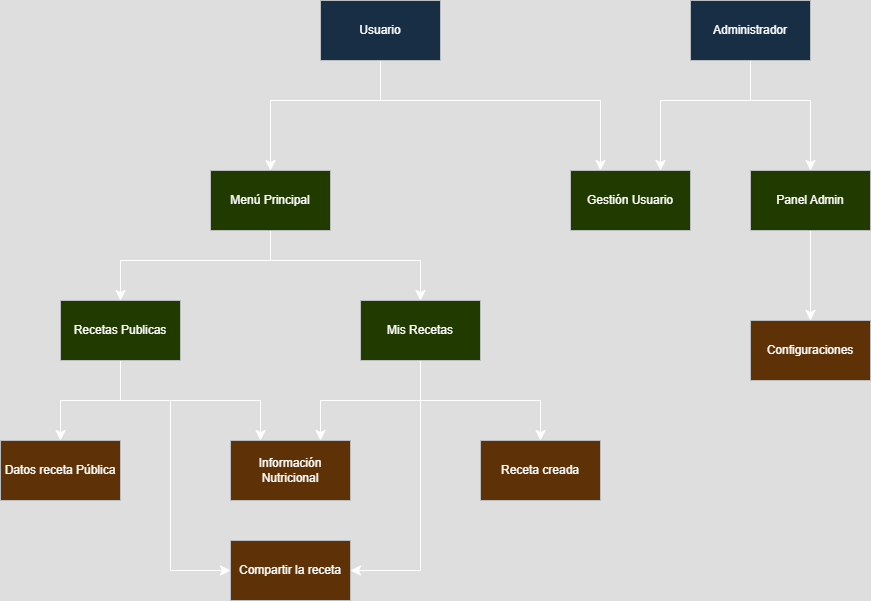

The diagram above was exported from draw.io. Its source (the exported page's mxGraphModel, read from the mxfile embedded in the PNG):
<mxGraphModel dx="1266" dy="934" grid="1" gridSize="10" guides="1" tooltips="1" connect="1" arrows="1" fold="1" page="0" pageScale="1" pageWidth="827" pageHeight="1169" background="none" math="0" shadow="0">
  <root>
    <mxCell id="0" />
    <mxCell id="1" parent="0" />
    <mxCell id="a95bsS61p5ZLcurFdsAa-10" style="edgeStyle=orthogonalEdgeStyle;rounded=0;orthogonalLoop=1;jettySize=auto;html=1;entryX=0.25;entryY=0;entryDx=0;entryDy=0;fontSize=12;startSize=8;endSize=8;" edge="1" parent="1" source="a95bsS61p5ZLcurFdsAa-1" target="a95bsS61p5ZLcurFdsAa-7">
      <mxGeometry relative="1" as="geometry">
        <Array as="points">
          <mxPoint x="30" y="-80" />
          <mxPoint x="250" y="-80" />
        </Array>
      </mxGeometry>
    </mxCell>
    <mxCell id="a95bsS61p5ZLcurFdsAa-12" style="edgeStyle=orthogonalEdgeStyle;rounded=0;orthogonalLoop=1;jettySize=auto;html=1;entryX=0.5;entryY=0;entryDx=0;entryDy=0;fontSize=12;startSize=8;endSize=8;" edge="1" parent="1" source="a95bsS61p5ZLcurFdsAa-1" target="a95bsS61p5ZLcurFdsAa-5">
      <mxGeometry relative="1" as="geometry">
        <Array as="points">
          <mxPoint x="30" y="-80" />
          <mxPoint x="-80" y="-80" />
        </Array>
      </mxGeometry>
    </mxCell>
    <mxCell id="a95bsS61p5ZLcurFdsAa-1" value="Usuario" style="rounded=0;whiteSpace=wrap;html=1;fillColor=#cce5ff;strokeColor=#36393d;" vertex="1" parent="1">
      <mxGeometry x="-30" y="-180" width="120" height="60" as="geometry" />
    </mxCell>
    <mxCell id="a95bsS61p5ZLcurFdsAa-17" style="edgeStyle=orthogonalEdgeStyle;rounded=0;orthogonalLoop=1;jettySize=auto;html=1;fontSize=12;startSize=8;endSize=8;entryX=0.75;entryY=0;entryDx=0;entryDy=0;" edge="1" parent="1" source="a95bsS61p5ZLcurFdsAa-2" target="a95bsS61p5ZLcurFdsAa-7">
      <mxGeometry relative="1" as="geometry">
        <Array as="points">
          <mxPoint x="400" y="-80" />
          <mxPoint x="310" y="-80" />
        </Array>
      </mxGeometry>
    </mxCell>
    <mxCell id="a95bsS61p5ZLcurFdsAa-18" style="edgeStyle=orthogonalEdgeStyle;rounded=0;orthogonalLoop=1;jettySize=auto;html=1;entryX=0.5;entryY=0;entryDx=0;entryDy=0;fontSize=12;startSize=8;endSize=8;" edge="1" parent="1" source="a95bsS61p5ZLcurFdsAa-2" target="a95bsS61p5ZLcurFdsAa-8">
      <mxGeometry relative="1" as="geometry">
        <Array as="points">
          <mxPoint x="400" y="-80" />
          <mxPoint x="460" y="-80" />
        </Array>
      </mxGeometry>
    </mxCell>
    <mxCell id="a95bsS61p5ZLcurFdsAa-2" value="Administrador" style="rounded=0;whiteSpace=wrap;html=1;fillColor=#cce5ff;strokeColor=#36393d;" vertex="1" parent="1">
      <mxGeometry x="340" y="-180" width="120" height="60" as="geometry" />
    </mxCell>
    <mxCell id="a95bsS61p5ZLcurFdsAa-23" style="edgeStyle=orthogonalEdgeStyle;rounded=0;orthogonalLoop=1;jettySize=auto;html=1;entryX=0.25;entryY=0;entryDx=0;entryDy=0;fontSize=12;startSize=8;endSize=8;" edge="1" parent="1" source="a95bsS61p5ZLcurFdsAa-3" target="a95bsS61p5ZLcurFdsAa-20">
      <mxGeometry relative="1" as="geometry">
        <Array as="points">
          <mxPoint x="-230" y="220" />
          <mxPoint x="-90" y="220" />
        </Array>
      </mxGeometry>
    </mxCell>
    <mxCell id="a95bsS61p5ZLcurFdsAa-24" value="" style="edgeStyle=orthogonalEdgeStyle;rounded=0;orthogonalLoop=1;jettySize=auto;html=1;fontSize=12;startSize=8;endSize=8;" edge="1" parent="1" source="a95bsS61p5ZLcurFdsAa-3" target="a95bsS61p5ZLcurFdsAa-19">
      <mxGeometry relative="1" as="geometry" />
    </mxCell>
    <mxCell id="a95bsS61p5ZLcurFdsAa-28" style="edgeStyle=orthogonalEdgeStyle;rounded=0;orthogonalLoop=1;jettySize=auto;html=1;entryX=0;entryY=0.5;entryDx=0;entryDy=0;fontSize=12;startSize=8;endSize=8;" edge="1" parent="1" source="a95bsS61p5ZLcurFdsAa-3" target="a95bsS61p5ZLcurFdsAa-27">
      <mxGeometry relative="1" as="geometry">
        <Array as="points">
          <mxPoint x="-230" y="220" />
          <mxPoint x="-180" y="220" />
          <mxPoint x="-180" y="390" />
        </Array>
      </mxGeometry>
    </mxCell>
    <mxCell id="a95bsS61p5ZLcurFdsAa-3" value="Recetas Publicas" style="rounded=0;whiteSpace=wrap;html=1;fillColor=#cdeb8b;strokeColor=#36393d;" vertex="1" parent="1">
      <mxGeometry x="-290" y="120" width="120" height="60" as="geometry" />
    </mxCell>
    <mxCell id="a95bsS61p5ZLcurFdsAa-25" style="edgeStyle=orthogonalEdgeStyle;rounded=0;orthogonalLoop=1;jettySize=auto;html=1;fontSize=12;startSize=8;endSize=8;entryX=0.75;entryY=0;entryDx=0;entryDy=0;" edge="1" parent="1" source="a95bsS61p5ZLcurFdsAa-4" target="a95bsS61p5ZLcurFdsAa-20">
      <mxGeometry relative="1" as="geometry">
        <Array as="points">
          <mxPoint x="70" y="220" />
          <mxPoint x="-30" y="220" />
        </Array>
      </mxGeometry>
    </mxCell>
    <mxCell id="a95bsS61p5ZLcurFdsAa-26" style="edgeStyle=orthogonalEdgeStyle;rounded=0;orthogonalLoop=1;jettySize=auto;html=1;entryX=0.5;entryY=0;entryDx=0;entryDy=0;fontSize=12;startSize=8;endSize=8;" edge="1" parent="1" source="a95bsS61p5ZLcurFdsAa-4" target="a95bsS61p5ZLcurFdsAa-21">
      <mxGeometry relative="1" as="geometry" />
    </mxCell>
    <mxCell id="a95bsS61p5ZLcurFdsAa-29" style="edgeStyle=orthogonalEdgeStyle;rounded=0;orthogonalLoop=1;jettySize=auto;html=1;entryX=1;entryY=0.5;entryDx=0;entryDy=0;fontSize=12;startSize=8;endSize=8;" edge="1" parent="1" source="a95bsS61p5ZLcurFdsAa-4" target="a95bsS61p5ZLcurFdsAa-27">
      <mxGeometry relative="1" as="geometry">
        <Array as="points">
          <mxPoint x="70" y="390" />
        </Array>
      </mxGeometry>
    </mxCell>
    <mxCell id="a95bsS61p5ZLcurFdsAa-4" value="Mis Recetas" style="rounded=0;whiteSpace=wrap;html=1;fillColor=#cdeb8b;strokeColor=#36393d;" vertex="1" parent="1">
      <mxGeometry x="10" y="120" width="120" height="60" as="geometry" />
    </mxCell>
    <mxCell id="a95bsS61p5ZLcurFdsAa-15" style="edgeStyle=orthogonalEdgeStyle;rounded=0;orthogonalLoop=1;jettySize=auto;html=1;entryX=0.5;entryY=0;entryDx=0;entryDy=0;fontSize=12;startSize=8;endSize=8;" edge="1" parent="1" source="a95bsS61p5ZLcurFdsAa-5" target="a95bsS61p5ZLcurFdsAa-3">
      <mxGeometry relative="1" as="geometry">
        <Array as="points">
          <mxPoint x="-80" y="80" />
          <mxPoint x="-230" y="80" />
        </Array>
      </mxGeometry>
    </mxCell>
    <mxCell id="a95bsS61p5ZLcurFdsAa-16" style="edgeStyle=orthogonalEdgeStyle;rounded=0;orthogonalLoop=1;jettySize=auto;html=1;entryX=0.5;entryY=0;entryDx=0;entryDy=0;fontSize=12;startSize=8;endSize=8;" edge="1" parent="1" source="a95bsS61p5ZLcurFdsAa-5" target="a95bsS61p5ZLcurFdsAa-4">
      <mxGeometry relative="1" as="geometry">
        <Array as="points">
          <mxPoint x="-80" y="80" />
          <mxPoint x="70" y="80" />
        </Array>
      </mxGeometry>
    </mxCell>
    <mxCell id="a95bsS61p5ZLcurFdsAa-5" value="Menú Principal" style="rounded=0;whiteSpace=wrap;html=1;fillColor=#cdeb8b;strokeColor=#36393d;" vertex="1" parent="1">
      <mxGeometry x="-140" y="-10" width="120" height="60" as="geometry" />
    </mxCell>
    <mxCell id="a95bsS61p5ZLcurFdsAa-7" value="Gestión Usuario" style="rounded=0;whiteSpace=wrap;html=1;fillColor=#cdeb8b;strokeColor=#36393d;" vertex="1" parent="1">
      <mxGeometry x="220" y="-10" width="120" height="60" as="geometry" />
    </mxCell>
    <mxCell id="a95bsS61p5ZLcurFdsAa-31" style="edgeStyle=orthogonalEdgeStyle;rounded=0;orthogonalLoop=1;jettySize=auto;html=1;entryX=0.5;entryY=0;entryDx=0;entryDy=0;fontSize=12;startSize=8;endSize=8;" edge="1" parent="1" source="a95bsS61p5ZLcurFdsAa-8" target="a95bsS61p5ZLcurFdsAa-30">
      <mxGeometry relative="1" as="geometry" />
    </mxCell>
    <mxCell id="a95bsS61p5ZLcurFdsAa-8" value="Panel Admin" style="rounded=0;whiteSpace=wrap;html=1;fillColor=#cdeb8b;strokeColor=#36393d;" vertex="1" parent="1">
      <mxGeometry x="400" y="-10" width="120" height="60" as="geometry" />
    </mxCell>
    <mxCell id="a95bsS61p5ZLcurFdsAa-19" value="Datos receta Pública" style="rounded=0;whiteSpace=wrap;html=1;fillColor=#ffcc99;strokeColor=#36393d;" vertex="1" parent="1">
      <mxGeometry x="-350" y="260" width="120" height="60" as="geometry" />
    </mxCell>
    <mxCell id="a95bsS61p5ZLcurFdsAa-20" value="Información Nutricional" style="rounded=0;whiteSpace=wrap;html=1;fillColor=#ffcc99;strokeColor=#36393d;" vertex="1" parent="1">
      <mxGeometry x="-120" y="260" width="120" height="60" as="geometry" />
    </mxCell>
    <mxCell id="a95bsS61p5ZLcurFdsAa-21" value="Receta creada" style="rounded=0;whiteSpace=wrap;html=1;fillColor=#ffcc99;strokeColor=#36393d;" vertex="1" parent="1">
      <mxGeometry x="130" y="260" width="120" height="60" as="geometry" />
    </mxCell>
    <mxCell id="a95bsS61p5ZLcurFdsAa-27" value="Compartir la receta" style="rounded=0;whiteSpace=wrap;html=1;fillColor=#ffcc99;strokeColor=#36393d;" vertex="1" parent="1">
      <mxGeometry x="-120" y="360" width="120" height="60" as="geometry" />
    </mxCell>
    <mxCell id="a95bsS61p5ZLcurFdsAa-30" value="Configuraciones" style="rounded=0;whiteSpace=wrap;html=1;fillColor=#ffcc99;strokeColor=#36393d;" vertex="1" parent="1">
      <mxGeometry x="400" y="140" width="120" height="60" as="geometry" />
    </mxCell>
  </root>
</mxGraphModel>